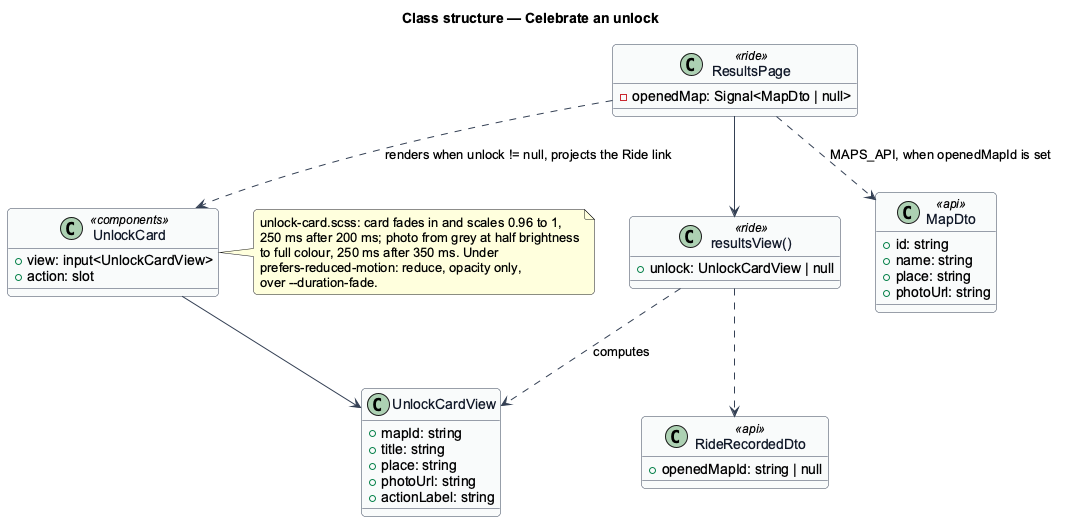

The diagram above was rendered by PlantUML. Its source (embedded in the PNG):
@startuml
' --- shared skin header ---
skinparam backgroundColor #FFFFFF
skinparam shadowing false
skinparam roundcorner 8
skinparam defaultFontName Arial
skinparam ArrowColor #344054
skinparam class {
  BorderColor #344054
  FontColor #101828
  BackgroundColor #F9FAFB
}
' --------------------------
title Class structure — Celebrate an unlock
class UnlockCardView {
  +mapId: string
  +title: string
  +place: string
  +photoUrl: string
  +actionLabel: string
}
class UnlockCard <<components>> {
  +view: input<UnlockCardView>
  +action: slot
}
class "resultsView()" as ResultsViewFn <<ride>> {
  +unlock: UnlockCardView | null
}
class ResultsPage <<ride>> {
  -openedMap: Signal<MapDto | null>
}
class RideRecordedDto <<api>> {
  +openedMapId: string | null
}
class MapDto <<api>> {
  +id: string
  +name: string
  +place: string
  +photoUrl: string
}
ResultsPage --> ResultsViewFn
ResultsPage ..> UnlockCard : renders when unlock != null, projects the Ride link
ResultsPage ..> MapDto : MAPS_API, when openedMapId is set
ResultsViewFn ..> RideRecordedDto
ResultsViewFn ..> UnlockCardView : computes
UnlockCard --> UnlockCardView
note right of UnlockCard
unlock-card.scss: card fades in and scales 0.96 to 1,
250 ms after 200 ms; photo from grey at half brightness
to full colour, 250 ms after 350 ms. Under
prefers-reduced-motion: reduce, opacity only,
over --duration-fade.
end note
@enduml